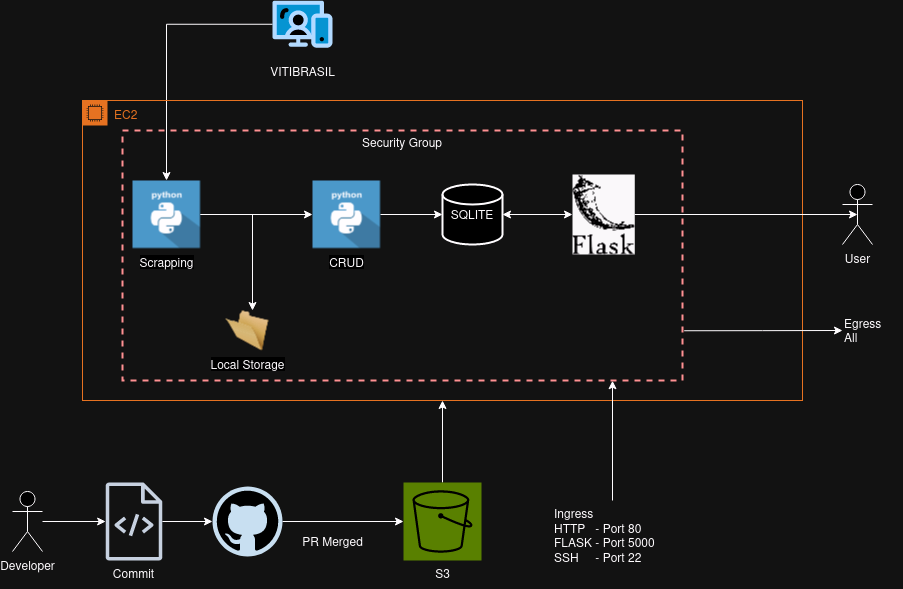

The diagram above was exported from draw.io. Its source (the exported page's mxGraphModel, read from the mxfile embedded in the PNG):
<mxGraphModel dx="1970" dy="633" grid="1" gridSize="10" guides="1" tooltips="1" connect="1" arrows="1" fold="1" page="1" pageScale="1" pageWidth="827" pageHeight="1169" math="0" shadow="0">
  <root>
    <mxCell id="0" />
    <mxCell id="1" parent="0" />
    <mxCell id="nZOzf1DCt1bSPUELlHlH-196" style="edgeStyle=orthogonalEdgeStyle;rounded=0;orthogonalLoop=1;jettySize=auto;html=1;fontFamily=Helvetica;fontSize=12;fontColor=default;autosize=1;resizable=0;" edge="1" parent="1" source="KY2aqxEHEp1PRiNbbjs4-3" target="KY2aqxEHEp1PRiNbbjs4-4">
      <mxGeometry relative="1" as="geometry" />
    </mxCell>
    <mxCell id="KY2aqxEHEp1PRiNbbjs4-3" value="VITIBRASIL" style="verticalLabelPosition=bottom;aspect=fixed;html=1;shape=mxgraph.salesforce.web;" parent="1" vertex="1">
      <mxGeometry x="110" y="60" width="60" height="47.400000000000006" as="geometry" />
    </mxCell>
    <mxCell id="KY2aqxEHEp1PRiNbbjs4-23" value="EC2" style="points=[[0,0],[0.25,0],[0.5,0],[0.75,0],[1,0],[1,0.25],[1,0.5],[1,0.75],[1,1],[0.75,1],[0.5,1],[0.25,1],[0,1],[0,0.75],[0,0.5],[0,0.25]];outlineConnect=0;gradientColor=none;html=1;whiteSpace=wrap;fontSize=12;fontStyle=0;container=1;pointerEvents=0;collapsible=0;recursiveResize=0;shape=mxgraph.aws4.group;grIcon=mxgraph.aws4.group_ec2_instance_contents;strokeColor=#D86613;fillColor=none;verticalAlign=top;align=left;spacingLeft=30;fontColor=#D86613;dashed=0;" parent="1" vertex="1">
      <mxGeometry x="-80" y="160" width="720" height="300" as="geometry" />
    </mxCell>
    <mxCell id="nZOzf1DCt1bSPUELlHlH-190" value="Security Group" style="fontStyle=0;verticalAlign=top;align=center;spacingTop=-2;fillColor=none;rounded=0;whiteSpace=wrap;html=1;strokeColor=#FF0000;strokeWidth=2;dashed=1;container=1;collapsible=0;expand=0;recursiveResize=0;" vertex="1" parent="KY2aqxEHEp1PRiNbbjs4-23">
      <mxGeometry x="40" y="30" width="560" height="250" as="geometry" />
    </mxCell>
    <mxCell id="KY2aqxEHEp1PRiNbbjs4-7" value="SQLITE" style="strokeWidth=2;html=1;shape=mxgraph.flowchart.database;whiteSpace=wrap;" parent="KY2aqxEHEp1PRiNbbjs4-23" vertex="1">
      <mxGeometry x="360" y="84" width="60" height="60" as="geometry" />
    </mxCell>
    <mxCell id="KY2aqxEHEp1PRiNbbjs4-8" value="CRUD" style="shape=image;html=1;verticalAlign=top;verticalLabelPosition=bottom;labelBackgroundColor=#ffffff;imageAspect=0;aspect=fixed;image=https://cdn0.iconfinder.com/data/icons/long-shadow-web-icons/512/python-128.png" parent="KY2aqxEHEp1PRiNbbjs4-23" vertex="1">
      <mxGeometry x="230" y="80" width="68" height="68" as="geometry" />
    </mxCell>
    <mxCell id="KY2aqxEHEp1PRiNbbjs4-17" style="edgeStyle=orthogonalEdgeStyle;rounded=0;orthogonalLoop=1;jettySize=auto;html=1;exitX=1;exitY=0.5;exitDx=0;exitDy=0;entryX=0;entryY=0.5;entryDx=0;entryDy=0;entryPerimeter=0;" parent="KY2aqxEHEp1PRiNbbjs4-23" source="KY2aqxEHEp1PRiNbbjs4-8" target="KY2aqxEHEp1PRiNbbjs4-7" edge="1">
      <mxGeometry relative="1" as="geometry" />
    </mxCell>
    <mxCell id="KY2aqxEHEp1PRiNbbjs4-19" value="" style="shape=image;verticalLabelPosition=bottom;labelBackgroundColor=default;verticalAlign=top;aspect=fixed;imageAspect=0;image=https://static-00.iconduck.com/assets.00/flask-icon-1594x2048-84mjydzf.png;imageBackground=#050505;fillStyle=solid;" parent="KY2aqxEHEp1PRiNbbjs4-23" vertex="1">
      <mxGeometry x="490" y="74" width="62.27" height="80" as="geometry" />
    </mxCell>
    <mxCell id="KY2aqxEHEp1PRiNbbjs4-21" style="edgeStyle=orthogonalEdgeStyle;rounded=0;orthogonalLoop=1;jettySize=auto;html=1;entryX=1;entryY=0.5;entryDx=0;entryDy=0;entryPerimeter=0;startArrow=classic;startFill=1;" parent="KY2aqxEHEp1PRiNbbjs4-23" source="KY2aqxEHEp1PRiNbbjs4-19" target="KY2aqxEHEp1PRiNbbjs4-7" edge="1">
      <mxGeometry relative="1" as="geometry" />
    </mxCell>
    <mxCell id="KY2aqxEHEp1PRiNbbjs4-4" value="Scrapping" style="shape=image;html=1;verticalAlign=top;verticalLabelPosition=bottom;labelBackgroundColor=#ffffff;imageAspect=0;aspect=fixed;image=https://cdn0.iconfinder.com/data/icons/long-shadow-web-icons/512/python-128.png" parent="KY2aqxEHEp1PRiNbbjs4-23" vertex="1">
      <mxGeometry x="50" y="80" width="68" height="68" as="geometry" />
    </mxCell>
    <mxCell id="KY2aqxEHEp1PRiNbbjs4-10" style="edgeStyle=orthogonalEdgeStyle;rounded=0;orthogonalLoop=1;jettySize=auto;html=1;" parent="KY2aqxEHEp1PRiNbbjs4-23" source="KY2aqxEHEp1PRiNbbjs4-4" target="KY2aqxEHEp1PRiNbbjs4-8" edge="1">
      <mxGeometry relative="1" as="geometry" />
    </mxCell>
    <mxCell id="KY2aqxEHEp1PRiNbbjs4-14" value="Local Storage" style="image;html=1;image=img/lib/clip_art/general/Empty_Folder_128x128.png" parent="KY2aqxEHEp1PRiNbbjs4-23" vertex="1">
      <mxGeometry x="140" y="210" width="50" height="40" as="geometry" />
    </mxCell>
    <mxCell id="KY2aqxEHEp1PRiNbbjs4-16" style="edgeStyle=orthogonalEdgeStyle;rounded=0;orthogonalLoop=1;jettySize=auto;html=1;" parent="KY2aqxEHEp1PRiNbbjs4-23" source="KY2aqxEHEp1PRiNbbjs4-4" target="KY2aqxEHEp1PRiNbbjs4-14" edge="1">
      <mxGeometry relative="1" as="geometry">
        <Array as="points">
          <mxPoint x="170" y="114" />
        </Array>
      </mxGeometry>
    </mxCell>
    <mxCell id="KY2aqxEHEp1PRiNbbjs4-24" value="User" style="shape=umlActor;verticalLabelPosition=bottom;verticalAlign=top;html=1;outlineConnect=0;" parent="1" vertex="1">
      <mxGeometry x="680" y="244" width="30" height="60" as="geometry" />
    </mxCell>
    <mxCell id="KY2aqxEHEp1PRiNbbjs4-25" style="edgeStyle=orthogonalEdgeStyle;rounded=0;orthogonalLoop=1;jettySize=auto;html=1;entryX=0.5;entryY=0.5;entryDx=0;entryDy=0;entryPerimeter=0;" parent="1" source="KY2aqxEHEp1PRiNbbjs4-19" target="KY2aqxEHEp1PRiNbbjs4-24" edge="1">
      <mxGeometry relative="1" as="geometry" />
    </mxCell>
    <mxCell id="nZOzf1DCt1bSPUELlHlH-6" style="edgeStyle=orthogonalEdgeStyle;rounded=0;orthogonalLoop=1;jettySize=auto;html=1;" edge="1" parent="1" source="nZOzf1DCt1bSPUELlHlH-4" target="nZOzf1DCt1bSPUELlHlH-5">
      <mxGeometry relative="1" as="geometry" />
    </mxCell>
    <mxCell id="nZOzf1DCt1bSPUELlHlH-4" value="" style="dashed=0;outlineConnect=0;html=1;align=center;labelPosition=center;verticalLabelPosition=bottom;verticalAlign=top;shape=mxgraph.weblogos.github" vertex="1" parent="1">
      <mxGeometry x="50" y="546" width="70" height="70" as="geometry" />
    </mxCell>
    <mxCell id="nZOzf1DCt1bSPUELlHlH-7" style="edgeStyle=orthogonalEdgeStyle;rounded=0;orthogonalLoop=1;jettySize=auto;html=1;" edge="1" parent="1" source="nZOzf1DCt1bSPUELlHlH-5" target="KY2aqxEHEp1PRiNbbjs4-23">
      <mxGeometry relative="1" as="geometry" />
    </mxCell>
    <mxCell id="nZOzf1DCt1bSPUELlHlH-5" value="" style="sketch=0;points=[[0,0,0],[0.25,0,0],[0.5,0,0],[0.75,0,0],[1,0,0],[0,1,0],[0.25,1,0],[0.5,1,0],[0.75,1,0],[1,1,0],[0,0.25,0],[0,0.5,0],[0,0.75,0],[1,0.25,0],[1,0.5,0],[1,0.75,0]];outlineConnect=0;fontColor=#232F3E;fillColor=#7AA116;strokeColor=#ffffff;dashed=0;verticalLabelPosition=bottom;verticalAlign=top;align=center;html=1;fontSize=12;fontStyle=0;aspect=fixed;shape=mxgraph.aws4.resourceIcon;resIcon=mxgraph.aws4.s3;" vertex="1" parent="1">
      <mxGeometry x="241" y="542" width="78" height="78" as="geometry" />
    </mxCell>
    <mxCell id="nZOzf1DCt1bSPUELlHlH-185" style="edgeStyle=orthogonalEdgeStyle;rounded=0;orthogonalLoop=1;jettySize=auto;html=1;" edge="1" parent="1" source="nZOzf1DCt1bSPUELlHlH-177" target="nZOzf1DCt1bSPUELlHlH-184">
      <mxGeometry relative="1" as="geometry" />
    </mxCell>
    <mxCell id="nZOzf1DCt1bSPUELlHlH-177" value="Developer" style="shape=umlActor;verticalLabelPosition=bottom;verticalAlign=top;html=1;outlineConnect=0;" vertex="1" parent="1">
      <mxGeometry x="-150" y="551" width="30" height="60" as="geometry" />
    </mxCell>
    <mxCell id="nZOzf1DCt1bSPUELlHlH-186" style="edgeStyle=orthogonalEdgeStyle;rounded=0;orthogonalLoop=1;jettySize=auto;html=1;" edge="1" parent="1" source="nZOzf1DCt1bSPUELlHlH-184" target="nZOzf1DCt1bSPUELlHlH-4">
      <mxGeometry relative="1" as="geometry" />
    </mxCell>
    <mxCell id="nZOzf1DCt1bSPUELlHlH-184" value="" style="sketch=0;outlineConnect=0;fontColor=#232F3E;gradientColor=none;fillColor=#232F3D;strokeColor=none;dashed=0;verticalLabelPosition=bottom;verticalAlign=top;align=center;html=1;fontSize=12;fontStyle=0;aspect=fixed;pointerEvents=1;shape=mxgraph.aws4.source_code;" vertex="1" parent="1">
      <mxGeometry x="-57" y="542" width="57" height="78" as="geometry" />
    </mxCell>
    <mxCell id="nZOzf1DCt1bSPUELlHlH-187" value="PR Merged" style="text;html=1;align=center;verticalAlign=middle;resizable=0;points=[];autosize=1;strokeColor=none;fillColor=none;" vertex="1" parent="1">
      <mxGeometry x="130" y="586" width="80" height="30" as="geometry" />
    </mxCell>
    <mxCell id="nZOzf1DCt1bSPUELlHlH-188" value="Commit" style="text;html=1;align=center;verticalAlign=middle;resizable=0;points=[];autosize=1;strokeColor=none;fillColor=none;" vertex="1" parent="1">
      <mxGeometry x="-59" y="618" width="60" height="30" as="geometry" />
    </mxCell>
    <mxCell id="nZOzf1DCt1bSPUELlHlH-189" value="S3" style="text;html=1;align=center;verticalAlign=middle;resizable=0;points=[];autosize=1;strokeColor=none;fillColor=none;" vertex="1" parent="1">
      <mxGeometry x="260" y="618" width="40" height="30" as="geometry" />
    </mxCell>
    <mxCell id="nZOzf1DCt1bSPUELlHlH-191" value="Ingress&lt;br&gt;HTTP&amp;nbsp;&amp;nbsp; - Port 80 &lt;br&gt;FLASK - Port 5000&lt;br&gt;SSH&amp;nbsp;&amp;nbsp;&amp;nbsp;&amp;nbsp; - Port 22" style="text;html=1;align=left;verticalAlign=middle;resizable=0;points=[];autosize=1;strokeColor=none;fillColor=none;" vertex="1" parent="1">
      <mxGeometry x="390" y="560" width="120" height="70" as="geometry" />
    </mxCell>
    <mxCell id="nZOzf1DCt1bSPUELlHlH-193" style="edgeStyle=orthogonalEdgeStyle;rounded=0;orthogonalLoop=1;jettySize=auto;html=1;entryX=0.875;entryY=1.001;entryDx=0;entryDy=0;entryPerimeter=0;fontFamily=Helvetica;fontSize=12;fontColor=default;autosize=1;resizable=0;" edge="1" parent="1" source="nZOzf1DCt1bSPUELlHlH-191" target="nZOzf1DCt1bSPUELlHlH-190">
      <mxGeometry relative="1" as="geometry" />
    </mxCell>
    <mxCell id="nZOzf1DCt1bSPUELlHlH-192" value="&lt;div&gt;Egress&lt;/div&gt;&lt;div&gt;All&lt;br&gt;&lt;/div&gt;" style="text;html=1;align=left;verticalAlign=middle;resizable=0;points=[];autosize=1;strokeColor=none;fillColor=none;" vertex="1" parent="1">
      <mxGeometry x="680" y="370" width="60" height="40" as="geometry" />
    </mxCell>
    <mxCell id="nZOzf1DCt1bSPUELlHlH-194" style="edgeStyle=orthogonalEdgeStyle;rounded=0;orthogonalLoop=1;jettySize=auto;html=1;fontFamily=Helvetica;fontSize=12;fontColor=default;autosize=1;resizable=0;exitX=1.003;exitY=0.801;exitDx=0;exitDy=0;exitPerimeter=0;" edge="1" parent="1" source="nZOzf1DCt1bSPUELlHlH-190" target="nZOzf1DCt1bSPUELlHlH-192">
      <mxGeometry relative="1" as="geometry" />
    </mxCell>
  </root>
</mxGraphModel>